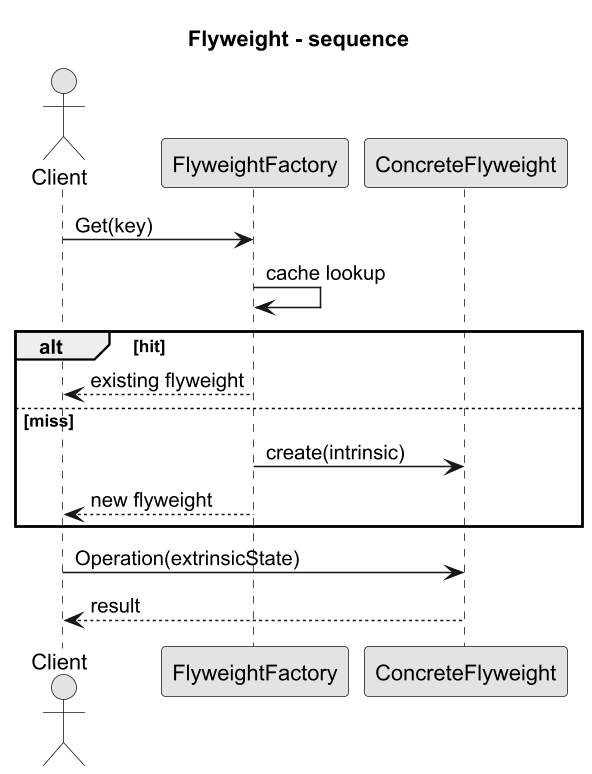

The diagram above was rendered by PlantUML. Its source (embedded in the PNG):
@startuml flyweight_sequence
title Flyweight - sequence

skinparam monochrome true
skinparam dpi 150

actor Client
participant FlyweightFactory as Factory
participant ConcreteFlyweight as Flyweight

Client -> Factory : Get(key)
Factory -> Factory : cache lookup
alt hit
  Factory --> Client : existing flyweight
else miss
  Factory -> Flyweight : create(intrinsic)
  Factory --> Client : new flyweight
end

Client -> Flyweight : Operation(extrinsicState)
Flyweight --> Client : result

@enduml